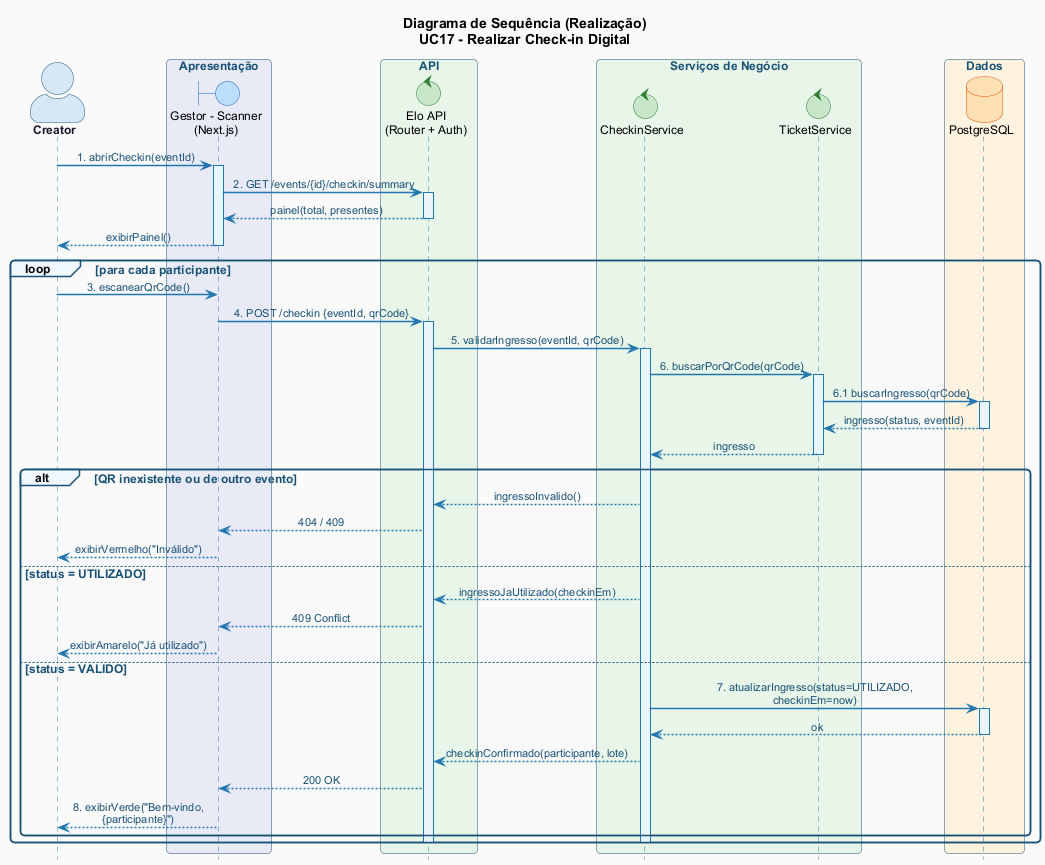

The diagram above was rendered by PlantUML. Its source (embedded in the PNG):
@startuml seq-checkin
!include _estilo-comum.puml

title Diagrama de Sequência (Realização)\nUC17 - Realizar Check-in Digital

hide footbox
skinparam sequenceMessageAlign center
skinparam sequenceArrowThickness 1.5
skinparam maxmessagesize 200
skinparam actorStyle awesome

skinparam sequence {
  ArrowColor              #2176AE
  ArrowFontColor          #1A5276
  ArrowFontSize           11
  LifeLineBorderColor     #2176AE
  LifeLineBackgroundColor #EAF4FB
  GroupBackgroundColor    #F0F7FF
  GroupBorderColor        #1A5276
  GroupFontColor          #1A5276
  BoxBackgroundColor      #F8F9FA
  BoxBorderColor          #1A5276
  BoxFontColor            #1A5276
}
skinparam boundary {
  BackgroundColor #BBDEFB
  BorderColor     #1565C0
}
skinparam control {
  BackgroundColor #C8E6C9
  BorderColor     #2E7D32
}
skinparam database {
  BackgroundColor #FFE0B2
  BorderColor     #E65100
}

actor "Creator" as CRE

box "Apresentação" #E8EAF6
  boundary "Gestor - Scanner\n(Next.js)" as UI
end box
box "API" #E8F5E9
  control "Elo API\n(Router + Auth)" as API
end box
box "Serviços de Negócio" #E8F5E9
  control "CheckinService" as CHK
  control "TicketService"  as TCK
end box
box "Dados" #FFF3E0
  database "PostgreSQL" as DB
end box

CRE -> UI : 1. abrirCheckin(eventId)
activate UI
UI -> API : 2. GET /events/{id}/checkin/summary
activate API
API --> UI : painel(total, presentes)
deactivate API
UI --> CRE : exibirPainel()
deactivate UI

loop para cada participante
  CRE -> UI : 3. escanearQrCode()
  UI -> API : 4. POST /checkin {eventId, qrCode}
  activate API
  API -> CHK : 5. validarIngresso(eventId, qrCode)
  activate CHK
  CHK -> TCK : 6. buscarPorQrCode(qrCode)
  activate TCK
  TCK -> DB : 6.1 buscarIngresso(qrCode)
  activate DB
  DB --> TCK : ingresso(status, eventId)
  deactivate DB
  TCK --> CHK : ingresso
  deactivate TCK

  alt QR inexistente ou de outro evento
    CHK --> API : ingressoInvalido()
    API --> UI : 404 / 409
    UI --> CRE : exibirVermelho("Inválido")
  else status = UTILIZADO
    CHK --> API : ingressoJaUtilizado(checkinEm)
    API --> UI : 409 Conflict
    UI --> CRE : exibirAmarelo("Já utilizado")
  else status = VALIDO
    CHK -> DB : 7. atualizarIngresso(status=UTILIZADO, checkinEm=now)
    activate DB
    DB --> CHK : ok
    deactivate DB
    CHK --> API : checkinConfirmado(participante, lote)
    API --> UI : 200 OK
    UI --> CRE : 8. exibirVerde("Bem-vindo, {participante}")
  end
  deactivate CHK
  deactivate API
end

@enduml